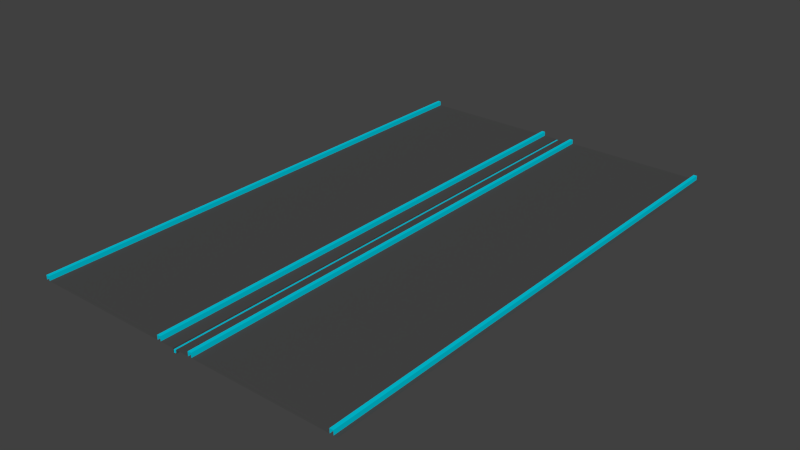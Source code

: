 # Source: Street.blend  (saved by Blender 2.69.0; exported with 4.5.12 LTS)
import bpy
from mathutils import Matrix  # noqa: F401  (used for matrix-valued properties, if any)

bpy.ops.wm.read_factory_settings(use_empty=True)
scene = bpy.context.scene
scene.name = 'Scene'

# ---- collections
col_collection_1 = bpy.data.collections.new('Collection 1'); scene.collection.children.link(col_collection_1)

# ---- materials (node trees are filled in below, after node groups)
mat_material_001 = bpy.data.materials.new('Material.001')
mat_material_001.alpha_threshold = 0.0
mat_material_001.use_transparent_shadow = False
mat_material_001.diffuse_color = (0.06998, 0.06998, 0.06998, 1.0)
mat_material_001.roughness = 0.5
mat_material_001.line_color = (0.0, 0.0, 0.0, 1.0)
mat_material_002 = bpy.data.materials.new('Material.002')
mat_material_002.alpha_threshold = 0.0
mat_material_002.use_transparent_shadow = False
mat_material_002.diffuse_color = (0.0, 0.6326, 0.8, 1.0)
mat_material_002.roughness = 0.5
mat_material_002.line_color = (0.0, 0.0, 0.0, 1.0)

# ---- material node trees

# ---- world
world_world = bpy.data.worlds.new('World'); scene.world = world_world
world_world.color = (0.05088, 0.05088, 0.05088)
world_world.use_sun_shadow = False
world_world.sun_shadow_jitter_overblur = 0.0
world_world.cycles.sampling_method = 'MANUAL'
world_world.cycles.sample_map_resolution = 256

# ---- meshes
me_plane_002 = bpy.data.meshes.new('Plane.002')
me_plane_002.from_pydata([(6.287, -10.0, 0.0), (-6.287, -10.0, 0.0), (6.287, 10.0, 0.0), (-6.287, 10.0, 0.0), (5.88, -10.0, 0.0), (-5.88, -10.0, 0.0), (5.88, 10.0, 0.0), (-5.88, 10.0, 0.0), (6.016, -10.0, 0.0), (6.151, -10.0, 0.0), (6.016, 10.0, 0.0), (6.151, 10.0, 0.0), (-6.016, -10.0, 0.0), (-6.151, -10.0, 0.0), (-6.016, 10.0, 0.0), (-6.151, 10.0, 0.0), (6.016, -10.0, 0.1693), (6.151, -10.0, 0.1693), (6.016, 10.0, 0.1693), (6.151, 10.0, 0.1693), (-6.016, -10.0, 0.1693), (-6.151, -10.0, 0.1693), (-6.016, 10.0, 0.1693), (-6.151, 10.0, 0.1693), (-0.0684, -10.0, 0.0), (0.0684, -10.0, 0.0), (-0.0684, 10.0, 0.0), (0.0684, 10.0, 0.0), (-0.0684, -10.0, -0.1353), (0.0684, -10.0, -0.1353), (-0.0684, 10.0, -0.1353), (0.0684, 10.0, -0.1353), (-0.03003, -10.0, -0.1353), (0.03003, -10.0, -0.1353), (-0.03003, 10.0, -0.1353), (0.03003, 10.0, -0.1353), (-0.03003, -10.0, -0.0226), (0.03003, -10.0, -0.0226), (-0.03003, 10.0, -0.0226), (0.03003, 10.0, -0.0226), (-0.7406, -10.0, 0.0), (-0.6051, -10.0, 0.0), (-0.7406, 10.0, 0.0), (-0.6051, 10.0, 0.0), (-0.7406, -10.0, 0.1693), (-0.6051, -10.0, 0.1693), (-0.7406, 10.0, 0.1693), (-0.6051, 10.0, 0.1693), (0.5869, -10.0, 0.0), (0.7224, -10.0, 0.0), (0.5869, 10.0, 0.0), (0.7224, 10.0, 0.0), (0.5869, -10.0, 0.1693), (0.7224, -10.0, 0.1693), (0.5869, 10.0, 0.1693), (0.7224, 10.0, 0.1693)], [], [(9, 0, 2, 11), (12, 5, 7, 14), (25, 4, 6, 27), (4, 8, 10, 6), (15, 13, 21, 23), (1, 13, 15, 3), (12, 14, 22, 20), (16, 17, 19, 18), (21, 20, 22, 23), (26, 24, 28, 30), (29, 31, 35, 33), (9, 11, 19, 17), (10, 8, 16, 18), (25, 27, 31, 29), (5, 24, 26, 7), (30, 28, 32, 34), (33, 35, 39, 37), (28, 29, 33, 32), (31, 30, 34, 35), (36, 37, 39, 38), (34, 32, 36, 38), (35, 34, 38, 39), (32, 33, 37, 36), (44, 45, 47, 46), (41, 43, 47, 45), (42, 40, 44, 46), (52, 53, 55, 54), (49, 51, 55, 53), (50, 48, 52, 54)])
me_plane_002.polygons.foreach_set('material_index', [0, 0, 0, 0, 1, 0, 1, 1, 1, 0, 0, 1, 1, 0, 0, 0, 1, 0, 0, 1, 1, 1, 1, 1, 1, 1, 1, 1, 1])
me_plane_002.materials.append(mat_material_001)
me_plane_002.materials.append(mat_material_002)
me_plane_002.use_remesh_preserve_volume = False
me_plane_002.use_remesh_preserve_attributes = False
me_plane_002.use_mirror_vertex_groups = False
me_plane_002.update()

# ---- objects
ob_plane_001 = bpy.data.objects.new('Plane.001', me_plane_002)

# ---- transforms, parenting, visibility, modifiers, constraints
ob_plane_001.location = (6.218, 0.2157, 0.0609)
ob_plane_001.lineart.crease_threshold = 0.0

# ---- collection membership
col_collection_1.objects.link(ob_plane_001)

# ---- scene / render settings (as saved in the file)
scene.frame_start = 1; scene.frame_end = 250; scene.frame_set(1)
scene.render.engine = 'BLENDER_EEVEE_NEXT'
scene.render.image_settings.compression = 90
scene.render.resolution_percentage = 50
scene.render.dither_intensity = 0.0
scene.cycles.use_denoising = False
scene.cycles.samples = 10
scene.cycles.sampling_pattern = 'TABULATED_SOBOL'
scene.cycles.light_sampling_threshold = 0.0
scene.cycles.use_adaptive_sampling = False
scene.cycles.use_light_tree = False
scene.cycles.blur_glossy = 0.0
scene.cycles.volume_bounces = 1
scene.cycles.pixel_filter_type = 'GAUSSIAN'
scene.cycles.sample_clamp_indirect = 0.0
scene.view_settings.view_transform = 'Standard'
bpy.context.view_layer.update()

# ---- added for rendering (the .blend has no active camera and no usable light): camera, sun
cam_auto = bpy.data.cameras.new('AutoCamera')
cam_auto.lens = 50.0
cam_auto.sensor_width = 36.0
cam_auto.clip_end = 1000.0
ob_auto_camera = bpy.data.objects.new('AutoCamera', cam_auto)
scene.collection.objects.link(ob_auto_camera)
ob_auto_camera.location = (28.0771, -26.0156, 17.5654)
ob_auto_camera.rotation_euler = (1.09748, -7.21219e-08, 0.694738)
scene.camera = ob_auto_camera
light_auto_sun = bpy.data.lights.new('AutoSun', 'SUN')
light_auto_sun.energy = 3.0
light_auto_sun.angle = 0.0523599
ob_auto_sun = bpy.data.objects.new('AutoSun', light_auto_sun)
scene.collection.objects.link(ob_auto_sun)
ob_auto_sun.rotation_euler = (0.872665, 0.174533, 0.523599)
bpy.context.view_layer.update()
